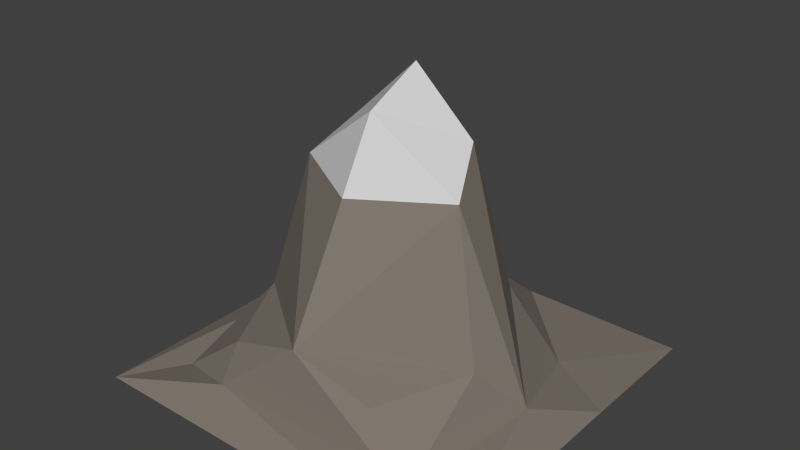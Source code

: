 # Source: Terrain.blend  (saved by Blender 2.83.19; exported with 4.5.12 LTS)
import bpy
from mathutils import Matrix  # noqa: F401  (used for matrix-valued properties, if any)

bpy.ops.wm.read_factory_settings(use_empty=True)
scene = bpy.context.scene
scene.name = 'Scene'

# ---- collections
col_collection_1 = bpy.data.collections.new('Collection 1'); scene.collection.children.link(col_collection_1)

# ---- materials (node trees are filled in below, after node groups)
mat_material_002 = bpy.data.materials.new('Material.002')
mat_material_002.alpha_threshold = 0.0
mat_material_002.roughness = 0.5
mat_material_003 = bpy.data.materials.new('Material.003')
mat_material_003.alpha_threshold = 0.0
mat_material_003.roughness = 0.5

# ---- material node trees
mat_material_002.use_nodes = True; mat_material_002.node_tree.nodes.clear()
_N = mat_material_002.node_tree.nodes; _L = mat_material_002.node_tree.links
n0 = _N.new('ShaderNodeOutputMaterial'); n0.name = 'Material Output'; n0.location = (300, 300)
n1 = _N.new('ShaderNodeBsdfDiffuse'); n1.name = 'Diffuse BSDF'; n1.location = (10, 300)
n1.inputs[0].default_value = (0.2195, 0.1878, 0.159, 1.0)
_L.new(n1.outputs[0], n0.inputs[0])
n0.is_active_output = True
mat_material_003.use_nodes = True; mat_material_003.node_tree.nodes.clear()
_N = mat_material_003.node_tree.nodes; _L = mat_material_003.node_tree.links
n0 = _N.new('ShaderNodeOutputMaterial'); n0.name = 'Material Output'; n0.location = (300, 300)
n1 = _N.new('ShaderNodeBsdfDiffuse'); n1.name = 'Diffuse BSDF'; n1.location = (10, 300)
n1.inputs[0].default_value = (0.6267, 0.6267, 0.6267, 1.0)
_L.new(n1.outputs[0], n0.inputs[0])
n0.is_active_output = True

# ---- world
world_world = bpy.data.worlds.new('World'); scene.world = world_world
world_world.color = (0.05088, 0.05088, 0.05088)
world_world.use_sun_shadow = False
world_world.sun_shadow_jitter_overblur = 0.0
world_world.cycles.sampling_method = 'MANUAL'
world_world.cycles.sample_map_resolution = 256

# ---- meshes
me_plane = bpy.data.meshes.new('Plane')
me_plane.from_pydata([(-2.291e-07, 0.3748, 5.076), (-3.257, 0.9048, 0.02966), (0.4043, 3.254, 0.02909), (-2.015e-08, -2.391, 1.452), (-2.544, -0.09642, 0.3225), (1.334, -2.272, 0.9842), (3.247, 3.247, -0.01074), (1.067, 0.3835, 4.08), (-3.244, -3.24, -0.007761), (3.243, -3.24, -0.009903), (-3.246, 3.244, -0.0263), (-1.766e-07, 1.938, 1.159), (-1.339, -2.641, 0.3826), (-1.067, 0.3835, 4.08), (2.048, -0.7801, 1.094), (-2.048, -0.7801, 1.094), (-1.334, -2.272, 0.9842), (-0.836, 2.118, 0.6117), (0.836, 2.118, 0.6117), (2.078, 1.545, 0.09945), (-2.078, 1.545, 0.09945), (-2.48, -2.281, 0.08321), (2.226, -2.58, 0.1472), (2.544, -0.09642, 0.3225), (-1.418, 0.9972, 1.53), (1.418, 0.9972, 1.53), (3.257, 0.9048, 0.02966), (0.0, -0.6469, 4.59), (1.446, -0.4352, 3.488), (-1.446, -0.4352, 3.488), (1.073, 0.3951, 4.031), (-2.161e-07, 0.7637, 4.101), (1.05, 0.408, 4.033), (1.087, 0.377, 4.029), (-7.301e-09, -1.279, 3.453)], [], [(27, 0, 13), (28, 14, 23), (21, 12, 16), (18, 19, 2), (25, 19, 18), (23, 19, 25), (25, 18, 11), (30, 25, 11, 32), (11, 13, 31), (4, 20, 1), (8, 21, 4), (21, 16, 15), (22, 5, 3), (9, 22, 12), (27, 28, 7), (5, 14, 3), (22, 23, 14), (29, 13, 4), (17, 11, 2), (19, 26, 6), (23, 25, 30, 33), (3, 29, 15), (9, 26, 23), (34, 27, 29), (10, 17, 2), (29, 27, 13), (7, 28, 23, 33), (16, 12, 3), (17, 24, 11), (19, 23, 26), (31, 32, 11), (11, 18, 2), (20, 24, 17), (24, 13, 11), (20, 4, 24), (1, 20, 10), (21, 8, 12), (4, 21, 15), (12, 22, 3), (8, 9, 12), (0, 27, 7), (5, 22, 14), (22, 9, 23), (15, 29, 4), (15, 16, 3), (20, 17, 10), (2, 19, 6), (24, 4, 13), (27, 34, 28), (1, 8, 4), (28, 3, 14), (0, 7, 32, 31), (33, 30, 7), (7, 30, 32), (13, 0, 31), (3, 34, 29), (34, 3, 28)])
me_plane.polygons.foreach_set('material_index', [1, 0, 0, 0, 0, 0, 0, 0, 0, 0, 0, 0, 0, 0, 1, 0, 0, 0, 0, 0, 0, 0, 0, 1, 0, 1, 0, 0, 0, 0, 0, 0, 0, 0, 0, 0, 0, 0, 0, 0, 1, 0, 0, 0, 0, 0, 0, 0, 1, 0, 0, 1, 0, 0, 1, 0, 0])
me_plane.materials.append(mat_material_002)
me_plane.materials.append(mat_material_003)
me_plane.use_remesh_preserve_volume = False
me_plane.use_remesh_preserve_attributes = False
me_plane.use_mirror_vertex_groups = False
me_plane.update()

# ---- objects
ob_plane = bpy.data.objects.new('Plane', me_plane)

# ---- transforms, parenting, visibility, modifiers, constraints
ob_plane.location = (0.0, 0.0, 0.0)
ob_plane.scale = (0.58, 0.58, 0.58)
ob_plane.lineart.crease_threshold = 0.0

# ---- collection membership
col_collection_1.objects.link(ob_plane)

# ---- scene / render settings (as saved in the file)
scene.frame_start = 1; scene.frame_end = 250; scene.frame_set(1)
scene.render.engine = 'CYCLES'
scene.render.resolution_percentage = 50
scene.render.dither_intensity = 0.0
scene.cycles.use_denoising = False
scene.cycles.samples = 500
scene.cycles.sampling_pattern = 'TABULATED_SOBOL'
scene.cycles.light_sampling_threshold = 0.0
scene.cycles.use_adaptive_sampling = False
scene.cycles.use_light_tree = False
scene.cycles.blur_glossy = 0.0
scene.cycles.pixel_filter_type = 'GAUSSIAN'
scene.cycles.sample_clamp_indirect = 0.0
scene.view_settings.view_transform = 'Standard'
bpy.context.view_layer.update()

# ---- added for rendering (the .blend has no active camera and no usable light): camera, sun
cam_auto = bpy.data.cameras.new('AutoCamera')
cam_auto.lens = 50.0
cam_auto.sensor_width = 36.0
cam_auto.clip_end = 1000.0
ob_auto_camera = bpy.data.objects.new('AutoCamera', cam_auto)
scene.collection.objects.link(ob_auto_camera)
ob_auto_camera.location = (5.64476, -6.76966, 5.98019)
ob_auto_camera.rotation_euler = (1.09748, -7.21219e-08, 0.694738)
scene.camera = ob_auto_camera
light_auto_sun = bpy.data.lights.new('AutoSun', 'SUN')
light_auto_sun.energy = 3.0
light_auto_sun.angle = 0.0523599
ob_auto_sun = bpy.data.objects.new('AutoSun', light_auto_sun)
scene.collection.objects.link(ob_auto_sun)
ob_auto_sun.rotation_euler = (0.872665, 0.174533, 0.523599)
bpy.context.view_layer.update()
